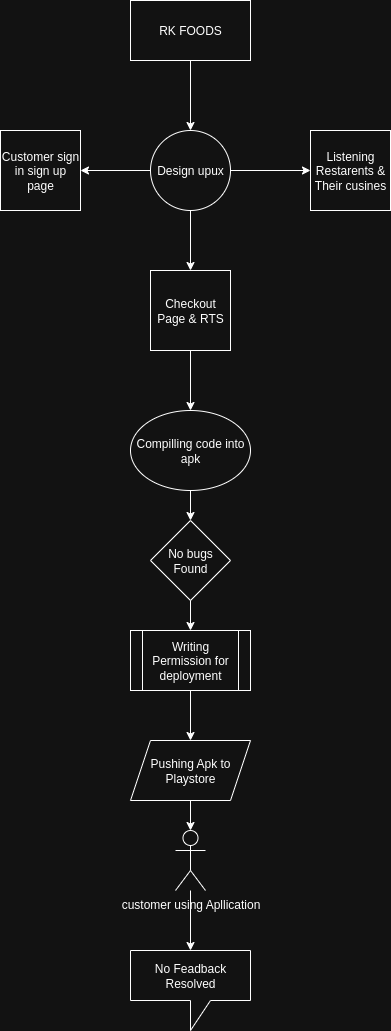

The diagram above was exported from draw.io. Its source (the exported page's mxGraphModel, read from the mxfile embedded in the PNG):
<mxGraphModel dx="1106" dy="548" grid="1" gridSize="10" guides="1" tooltips="1" connect="1" arrows="1" fold="1" page="1" pageScale="1" pageWidth="850" pageHeight="1100" math="0" shadow="0">
  <root>
    <mxCell id="0" />
    <mxCell id="1" parent="0" />
    <mxCell id="wp2-nBrYsVXi09MvdX73-26" style="edgeStyle=orthogonalEdgeStyle;rounded=0;orthogonalLoop=1;jettySize=auto;html=1;exitX=0.5;exitY=1;exitDx=0;exitDy=0;entryX=0.5;entryY=0;entryDx=0;entryDy=0;" edge="1" parent="1" source="wp2-nBrYsVXi09MvdX73-2" target="wp2-nBrYsVXi09MvdX73-6">
      <mxGeometry relative="1" as="geometry" />
    </mxCell>
    <mxCell id="wp2-nBrYsVXi09MvdX73-2" value="RK FOODS" style="rounded=0;whiteSpace=wrap;html=1;" vertex="1" parent="1">
      <mxGeometry x="340" y="40" width="120" height="60" as="geometry" />
    </mxCell>
    <mxCell id="wp2-nBrYsVXi09MvdX73-5" value="Customer sign&lt;div&gt;in sign up&lt;/div&gt;&lt;div&gt;page&lt;/div&gt;" style="whiteSpace=wrap;html=1;aspect=fixed;" vertex="1" parent="1">
      <mxGeometry x="210" y="170" width="80" height="80" as="geometry" />
    </mxCell>
    <mxCell id="wp2-nBrYsVXi09MvdX73-27" style="edgeStyle=orthogonalEdgeStyle;rounded=0;orthogonalLoop=1;jettySize=auto;html=1;exitX=1;exitY=0.5;exitDx=0;exitDy=0;" edge="1" parent="1" source="wp2-nBrYsVXi09MvdX73-6" target="wp2-nBrYsVXi09MvdX73-7">
      <mxGeometry relative="1" as="geometry" />
    </mxCell>
    <mxCell id="wp2-nBrYsVXi09MvdX73-28" style="edgeStyle=orthogonalEdgeStyle;rounded=0;orthogonalLoop=1;jettySize=auto;html=1;" edge="1" parent="1" source="wp2-nBrYsVXi09MvdX73-6" target="wp2-nBrYsVXi09MvdX73-5">
      <mxGeometry relative="1" as="geometry" />
    </mxCell>
    <mxCell id="wp2-nBrYsVXi09MvdX73-29" style="edgeStyle=orthogonalEdgeStyle;rounded=0;orthogonalLoop=1;jettySize=auto;html=1;exitX=0.5;exitY=1;exitDx=0;exitDy=0;entryX=0.5;entryY=0;entryDx=0;entryDy=0;" edge="1" parent="1" source="wp2-nBrYsVXi09MvdX73-6" target="wp2-nBrYsVXi09MvdX73-8">
      <mxGeometry relative="1" as="geometry" />
    </mxCell>
    <mxCell id="wp2-nBrYsVXi09MvdX73-6" value="Design upux" style="ellipse;whiteSpace=wrap;html=1;aspect=fixed;" vertex="1" parent="1">
      <mxGeometry x="360" y="170" width="80" height="80" as="geometry" />
    </mxCell>
    <mxCell id="wp2-nBrYsVXi09MvdX73-7" value="Listening&lt;div&gt;Restarents &amp;amp;&lt;/div&gt;&lt;div&gt;Their cusines&lt;/div&gt;" style="whiteSpace=wrap;html=1;aspect=fixed;" vertex="1" parent="1">
      <mxGeometry x="520" y="170" width="80" height="80" as="geometry" />
    </mxCell>
    <mxCell id="wp2-nBrYsVXi09MvdX73-19" style="edgeStyle=orthogonalEdgeStyle;rounded=0;orthogonalLoop=1;jettySize=auto;html=1;exitX=0.5;exitY=1;exitDx=0;exitDy=0;entryX=0.5;entryY=0;entryDx=0;entryDy=0;" edge="1" parent="1" source="wp2-nBrYsVXi09MvdX73-8" target="wp2-nBrYsVXi09MvdX73-9">
      <mxGeometry relative="1" as="geometry" />
    </mxCell>
    <mxCell id="wp2-nBrYsVXi09MvdX73-8" value="Checkout Page &amp;amp; RTS" style="whiteSpace=wrap;html=1;aspect=fixed;" vertex="1" parent="1">
      <mxGeometry x="360" y="310" width="80" height="80" as="geometry" />
    </mxCell>
    <mxCell id="wp2-nBrYsVXi09MvdX73-18" style="edgeStyle=orthogonalEdgeStyle;rounded=0;orthogonalLoop=1;jettySize=auto;html=1;exitX=0.5;exitY=1;exitDx=0;exitDy=0;entryX=0.5;entryY=0;entryDx=0;entryDy=0;" edge="1" parent="1" source="wp2-nBrYsVXi09MvdX73-9" target="wp2-nBrYsVXi09MvdX73-10">
      <mxGeometry relative="1" as="geometry" />
    </mxCell>
    <mxCell id="wp2-nBrYsVXi09MvdX73-9" value="Compilling code into apk" style="ellipse;whiteSpace=wrap;html=1;" vertex="1" parent="1">
      <mxGeometry x="340" y="450" width="120" height="80" as="geometry" />
    </mxCell>
    <mxCell id="wp2-nBrYsVXi09MvdX73-10" value="No bugs&lt;div&gt;Found&lt;/div&gt;" style="rhombus;whiteSpace=wrap;html=1;" vertex="1" parent="1">
      <mxGeometry x="360" y="560" width="80" height="80" as="geometry" />
    </mxCell>
    <mxCell id="wp2-nBrYsVXi09MvdX73-14" style="edgeStyle=orthogonalEdgeStyle;rounded=0;orthogonalLoop=1;jettySize=auto;html=1;exitX=0.5;exitY=1;exitDx=0;exitDy=0;entryX=0.5;entryY=0;entryDx=0;entryDy=0;" edge="1" parent="1" source="wp2-nBrYsVXi09MvdX73-11" target="wp2-nBrYsVXi09MvdX73-13">
      <mxGeometry relative="1" as="geometry" />
    </mxCell>
    <mxCell id="wp2-nBrYsVXi09MvdX73-11" value="Writing&lt;div&gt;Permission for&lt;/div&gt;&lt;div&gt;deployment&lt;/div&gt;" style="shape=process;whiteSpace=wrap;html=1;backgroundOutline=1;" vertex="1" parent="1">
      <mxGeometry x="340" y="670" width="120" height="60" as="geometry" />
    </mxCell>
    <mxCell id="wp2-nBrYsVXi09MvdX73-12" style="edgeStyle=orthogonalEdgeStyle;rounded=0;orthogonalLoop=1;jettySize=auto;html=1;exitX=0.5;exitY=1;exitDx=0;exitDy=0;entryX=0.5;entryY=0;entryDx=0;entryDy=0;" edge="1" parent="1" source="wp2-nBrYsVXi09MvdX73-10" target="wp2-nBrYsVXi09MvdX73-11">
      <mxGeometry relative="1" as="geometry" />
    </mxCell>
    <mxCell id="wp2-nBrYsVXi09MvdX73-13" value="Pushing Apk to&lt;div&gt;Playstore&lt;/div&gt;" style="shape=parallelogram;perimeter=parallelogramPerimeter;whiteSpace=wrap;html=1;fixedSize=1;" vertex="1" parent="1">
      <mxGeometry x="340" y="780" width="120" height="60" as="geometry" />
    </mxCell>
    <mxCell id="wp2-nBrYsVXi09MvdX73-24" value="" style="edgeStyle=orthogonalEdgeStyle;rounded=0;orthogonalLoop=1;jettySize=auto;html=1;" edge="1" parent="1" source="wp2-nBrYsVXi09MvdX73-22" target="wp2-nBrYsVXi09MvdX73-23">
      <mxGeometry relative="1" as="geometry" />
    </mxCell>
    <mxCell id="wp2-nBrYsVXi09MvdX73-22" value="customer using Apllication" style="shape=umlActor;verticalLabelPosition=bottom;verticalAlign=top;html=1;outlineConnect=0;" vertex="1" parent="1">
      <mxGeometry x="385" y="870" width="30" height="60" as="geometry" />
    </mxCell>
    <mxCell id="wp2-nBrYsVXi09MvdX73-23" value="No Feadback&lt;div&gt;Resolved&lt;/div&gt;" style="shape=callout;whiteSpace=wrap;html=1;perimeter=calloutPerimeter;" vertex="1" parent="1">
      <mxGeometry x="340" y="990" width="120" height="80" as="geometry" />
    </mxCell>
    <mxCell id="wp2-nBrYsVXi09MvdX73-25" style="edgeStyle=orthogonalEdgeStyle;rounded=0;orthogonalLoop=1;jettySize=auto;html=1;exitX=0.5;exitY=1;exitDx=0;exitDy=0;entryX=0.5;entryY=0;entryDx=0;entryDy=0;entryPerimeter=0;" edge="1" parent="1" source="wp2-nBrYsVXi09MvdX73-13" target="wp2-nBrYsVXi09MvdX73-22">
      <mxGeometry relative="1" as="geometry" />
    </mxCell>
  </root>
</mxGraphModel>